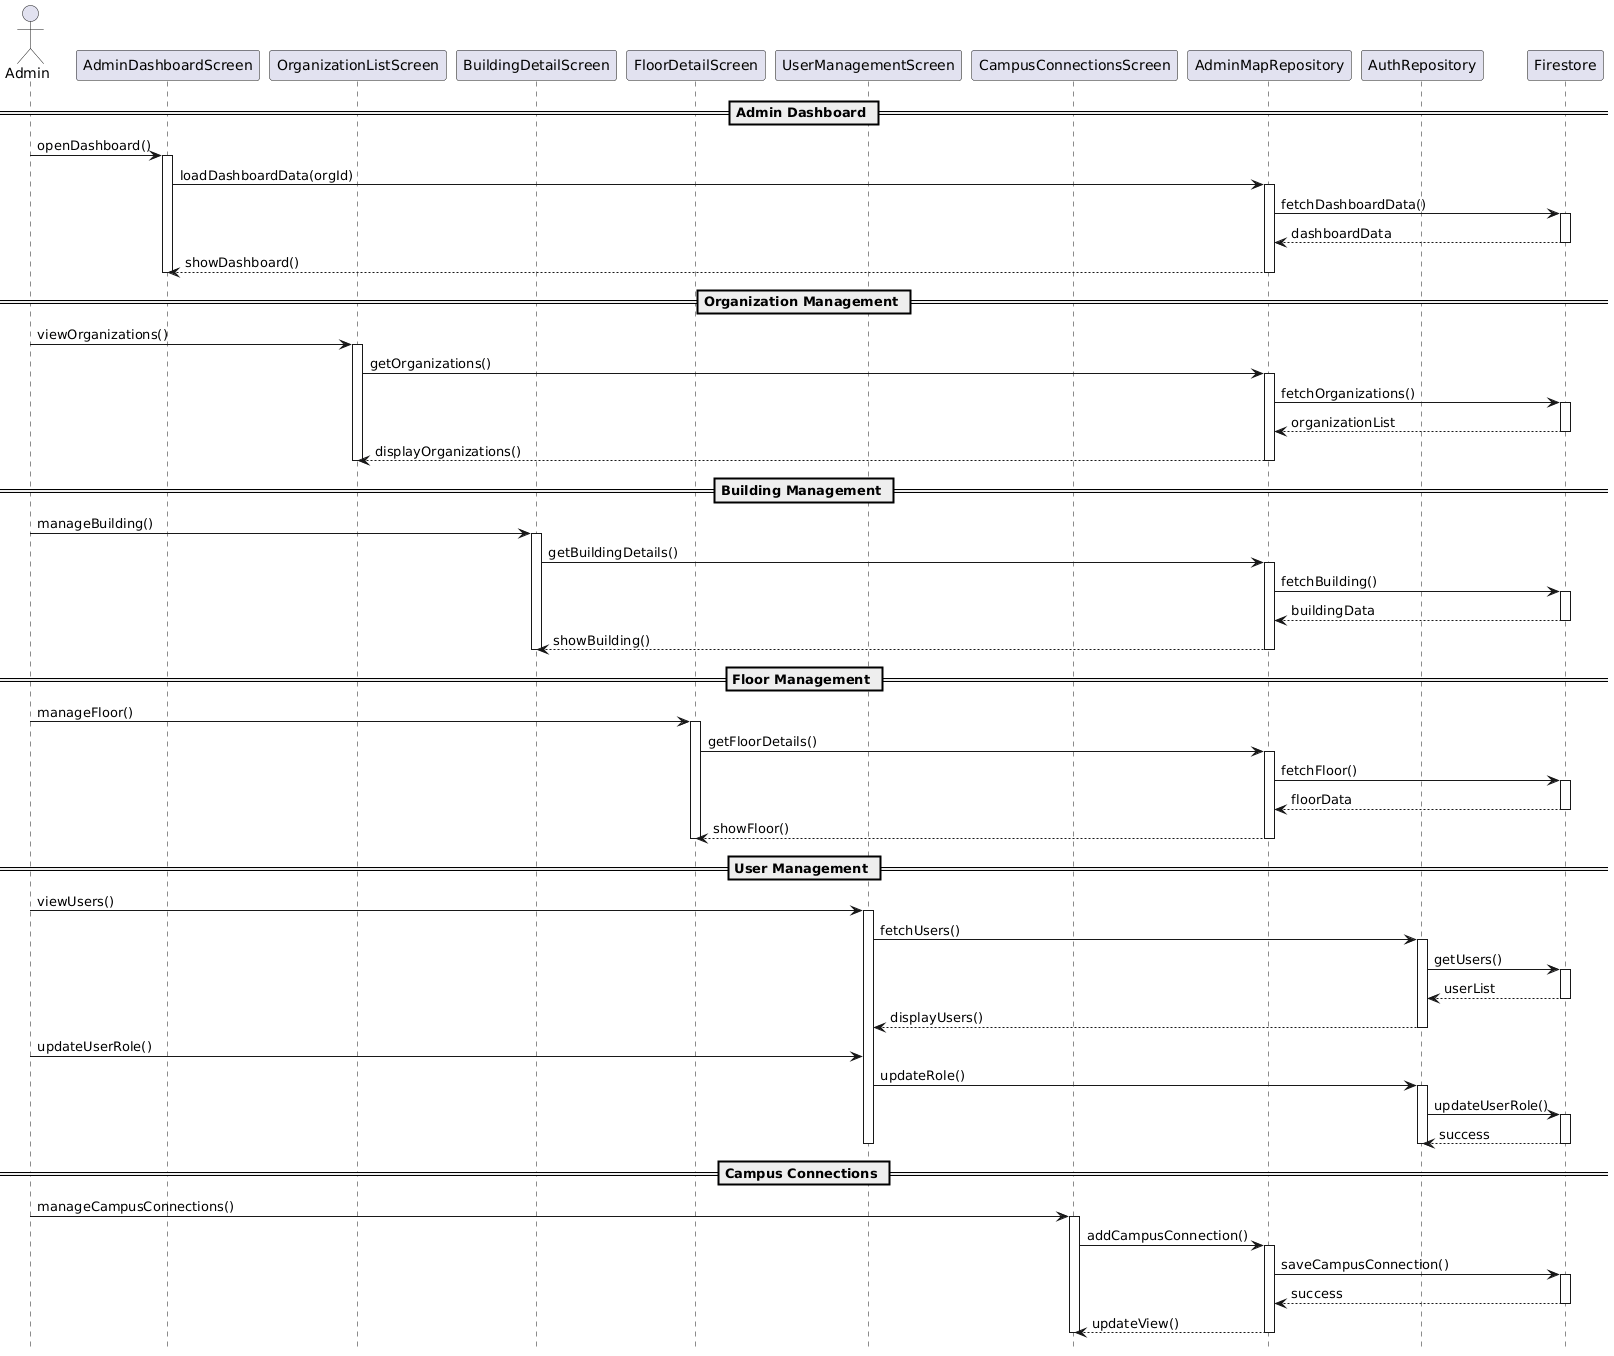

The diagram above was rendered by PlantUML. Its source (embedded in the PNG):
@startuml
hide footbox

actor Admin

participant AdminDashboardScreen
participant OrganizationListScreen
participant BuildingDetailScreen
participant FloorDetailScreen
participant UserManagementScreen
participant CampusConnectionsScreen
participant AdminMapRepository
participant AuthRepository
participant Firestore

== Admin Dashboard ==
Admin -> AdminDashboardScreen : openDashboard()
activate AdminDashboardScreen
AdminDashboardScreen -> AdminMapRepository : loadDashboardData(orgId)
activate AdminMapRepository
AdminMapRepository -> Firestore : fetchDashboardData()
activate Firestore
Firestore --> AdminMapRepository : dashboardData
deactivate Firestore
AdminMapRepository --> AdminDashboardScreen : showDashboard()
deactivate AdminMapRepository
deactivate AdminDashboardScreen

== Organization Management ==
Admin -> OrganizationListScreen : viewOrganizations()
activate OrganizationListScreen
OrganizationListScreen -> AdminMapRepository : getOrganizations()
activate AdminMapRepository
AdminMapRepository -> Firestore : fetchOrganizations()
activate Firestore
Firestore --> AdminMapRepository : organizationList
deactivate Firestore
AdminMapRepository --> OrganizationListScreen : displayOrganizations()
deactivate AdminMapRepository
deactivate OrganizationListScreen

== Building Management ==
Admin -> BuildingDetailScreen : manageBuilding()
activate BuildingDetailScreen
BuildingDetailScreen -> AdminMapRepository : getBuildingDetails()
activate AdminMapRepository
AdminMapRepository -> Firestore : fetchBuilding()
activate Firestore
Firestore --> AdminMapRepository : buildingData
deactivate Firestore
AdminMapRepository --> BuildingDetailScreen : showBuilding()
deactivate AdminMapRepository
deactivate BuildingDetailScreen

== Floor Management ==
Admin -> FloorDetailScreen : manageFloor()
activate FloorDetailScreen
FloorDetailScreen -> AdminMapRepository : getFloorDetails()
activate AdminMapRepository
AdminMapRepository -> Firestore : fetchFloor()
activate Firestore
Firestore --> AdminMapRepository : floorData
deactivate Firestore
AdminMapRepository --> FloorDetailScreen : showFloor()
deactivate AdminMapRepository
deactivate FloorDetailScreen

== User Management ==
Admin -> UserManagementScreen : viewUsers()
activate UserManagementScreen
UserManagementScreen -> AuthRepository : fetchUsers()
activate AuthRepository
AuthRepository -> Firestore : getUsers()
activate Firestore
Firestore --> AuthRepository : userList
deactivate Firestore
AuthRepository --> UserManagementScreen : displayUsers()
deactivate AuthRepository

Admin -> UserManagementScreen : updateUserRole()
UserManagementScreen -> AuthRepository : updateRole()
activate AuthRepository
AuthRepository -> Firestore : updateUserRole()
activate Firestore
Firestore --> AuthRepository : success
deactivate Firestore
deactivate AuthRepository
deactivate UserManagementScreen

== Campus Connections ==
Admin -> CampusConnectionsScreen : manageCampusConnections()
activate CampusConnectionsScreen
CampusConnectionsScreen -> AdminMapRepository : addCampusConnection()
activate AdminMapRepository
AdminMapRepository -> Firestore : saveCampusConnection()
activate Firestore
Firestore --> AdminMapRepository : success
deactivate Firestore
AdminMapRepository --> CampusConnectionsScreen : updateView()
deactivate AdminMapRepository
deactivate CampusConnectionsScreen
@enduml